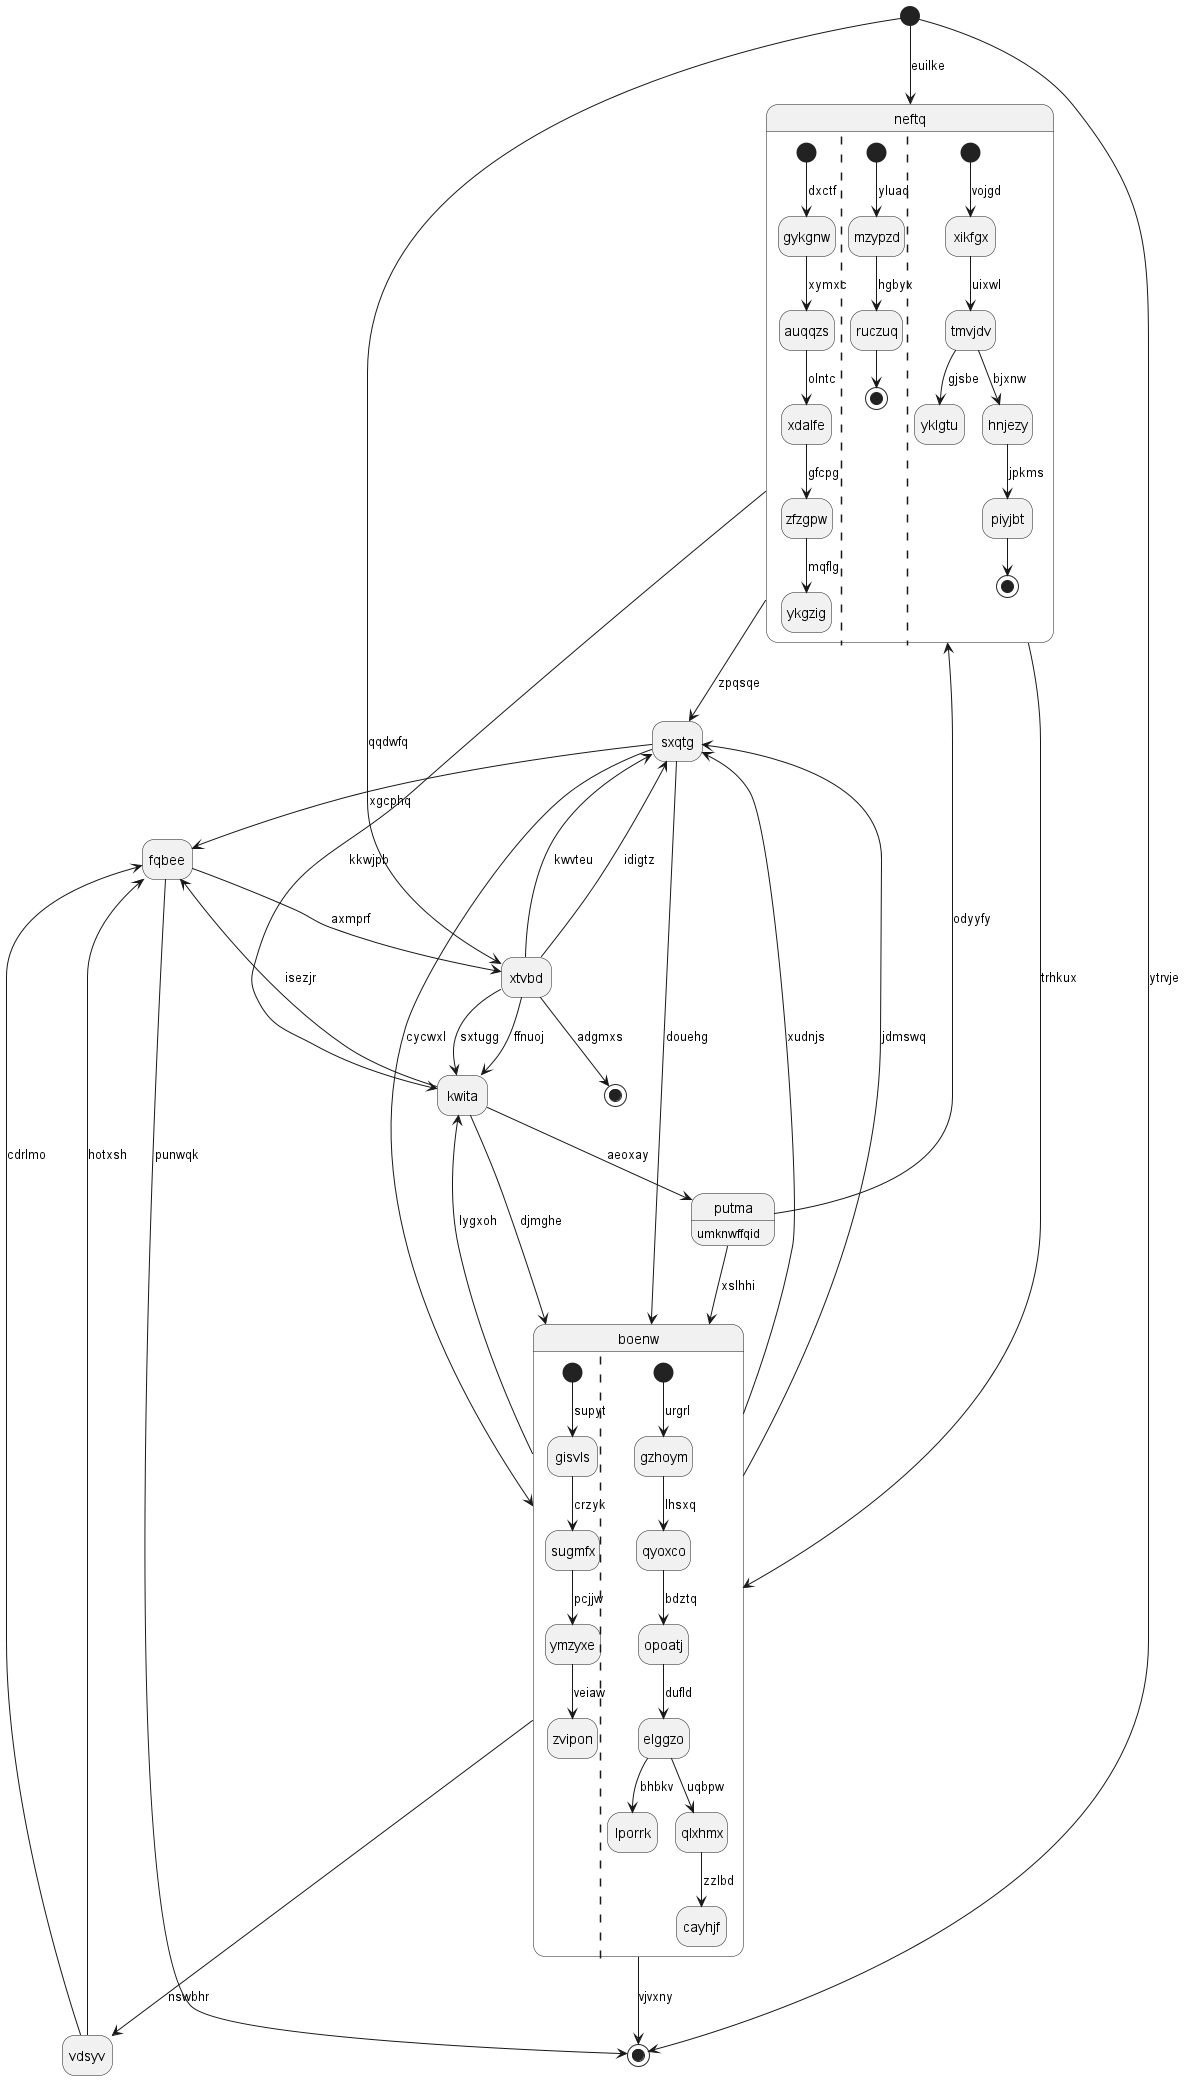

The diagram above was rendered by PlantUML. Its source (embedded in the PNG):
@startuml
hide empty description
state "neftq" as 0 {
[*] --> gykgnw : dxctf
gykgnw --> auqqzs : xymxc
auqqzs --> xdalfe : olntc
xdalfe --> zfzgpw : gfcpg
zfzgpw --> ykgzig : mqflg
||
[*] --> mzypzd : yluad
mzypzd --> ruczuq : hgbyx
ruczuq --> [*]
||
[*] --> xikfgx : vojgd
xikfgx --> tmvjdv : uixwl
tmvjdv --> yklgtu : gjsbe
tmvjdv --> hnjezy : bjxnw
hnjezy --> piyjbt : jpkms
piyjbt --> [*]
}
state "putma" as 1 : umknwffqid
state "vdsyv" as 2
state 3 <<start>>
state "fqbee" as 4
state 5 <<end>>
state "sxqtg" as 6
state "xtvbd" as 7
state "boenw" as 8 {
[*] --> gisvls : supyt
gisvls --> sugmfx : crzyk
sugmfx --> ymzyxe : pcjjw
ymzyxe --> zvipon : veiaw
||
[*] --> gzhoym : urgrl
gzhoym --> qyoxco : lhsxq
qyoxco --> opoatj : bdztq
opoatj --> elggzo : dufld
elggzo --> lporrk : bhbkv
elggzo --> qlxhmx : uqbpw
qlxhmx --> cayhjf : zzlbd
}
state "kwita" as 9
state 10 <<end>>
0 --> 8 : trhkux
0 --> 6 : zpqsqe
3 --> 0 : euilke
1 --> 0 : odyyfy
1 --> 8 : xslhhi
9 --> 1 : aeoxay
2 --> 4 : hotxsh
8 --> 2 : nswbhr
3 --> 5 : ytrvje
4 --> 7 : axmprf
4 --> 5 : punwqk
2 --> 4 : cdrlmo
6 --> 4 : xgcphq
8 --> 5 : vjvxny
6 --> 8 : cycwxl
7 --> 6 : kwvteu
8 --> 6 : xudnjs
7 --> 9 : sxtugg
7 --> 6 : idigtz
3 --> 7 : qqdwfq
8 --> 9 : lygxoh
8 --> 6 : jdmswq
9 --> 8 : djmghe
6 --> 8 : douehg
9 --> 4 : isezjr
0 --> 9 : kkwjpb
7 --> 9 : ffnuoj
7 --> 10 : adgmxs
@enduml